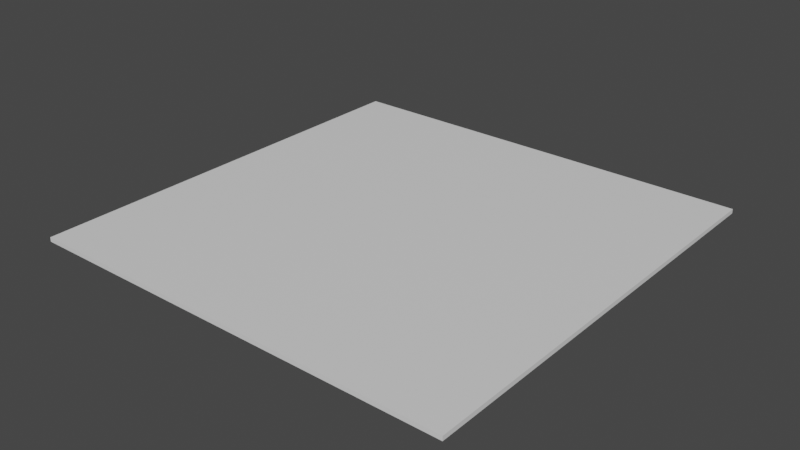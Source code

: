 # Source: Floor.blend  (saved by Blender 2.81.16; exported with 4.5.12 LTS)
import bpy
from mathutils import Matrix  # noqa: F401  (used for matrix-valued properties, if any)

bpy.ops.wm.read_factory_settings(use_empty=True)
scene = bpy.context.scene
scene.name = 'Scene'

# ---- collections
col_collection = bpy.data.collections.new('Collection'); scene.collection.children.link(col_collection)

# ---- materials (node trees are filled in below, after node groups)
mat_notfloormaterial = bpy.data.materials.new('NotFloorMaterial')
mat_notfloormaterial.alpha_threshold = 0.0
mat_notfloormaterial.use_transparent_shadow = False
mat_notfloormaterial.line_color = (0.0, 0.0, 0.0, 1.0)
mat_floormaterial = bpy.data.materials.new('FloorMaterial')
mat_floormaterial.use_transparent_shadow = False

# ---- material node trees
mat_notfloormaterial.use_nodes = True; mat_notfloormaterial.node_tree.nodes.clear()
_N = mat_notfloormaterial.node_tree.nodes; _L = mat_notfloormaterial.node_tree.links
n0 = _N.new('ShaderNodeOutputMaterial'); n0.name = 'Material Output'; n0.location = (300, 300)
n1 = _N.new('ShaderNodeBsdfPrincipled'); n1.name = 'Principled BSDF'; n1.location = (10, 300)
n1.distribution = 'GGX'
n1.subsurface_method = 'BURLEY'
n1.inputs[2].default_value = 0.4
n1.inputs[3].default_value = 1.45
n1.inputs[27].default_value = (0.0, 0.0, 0.0, 1.0)
n1.inputs[28].default_value = 1.0
_L.new(n1.outputs[0], n0.inputs[0])
n0.is_active_output = True
mat_floormaterial.use_nodes = True; mat_floormaterial.node_tree.nodes.clear()
_N = mat_floormaterial.node_tree.nodes; _L = mat_floormaterial.node_tree.links
n0 = _N.new('ShaderNodeOutputMaterial'); n0.name = 'Material Output'; n0.location = (300, 300)
n1 = _N.new('ShaderNodeBsdfPrincipled'); n1.name = 'Principled BSDF'; n1.location = (10, 300)
n1.distribution = 'GGX'
n1.subsurface_method = 'BURLEY'
n1.inputs[3].default_value = 1.45
n1.inputs[27].default_value = (0.0, 0.0, 0.0, 1.0)
n1.inputs[28].default_value = 1.0
_L.new(n1.outputs[0], n0.inputs[0])
n0.is_active_output = True

# ---- world
world_world = bpy.data.worlds.new('World'); scene.world = world_world
world_world.use_nodes = True; world_world.node_tree.nodes.clear()
_N = world_world.node_tree.nodes; _L = world_world.node_tree.links
n0 = _N.new('ShaderNodeOutputWorld'); n0.name = 'World Output'; n0.location = (300, 300)
n1 = _N.new('ShaderNodeBackground'); n1.name = 'Background'; n1.location = (10, 300)
n1.inputs[0].default_value = (0.05088, 0.05088, 0.05088, 1.0)
_L.new(n1.outputs[0], n0.inputs[0])
n0.is_active_output = True
world_world.color = (0.05088, 0.05088, 0.05088)
world_world.use_sun_shadow = False
world_world.sun_shadow_jitter_overblur = 0.0

# ---- meshes
me_cube = bpy.data.meshes.new('Cube')
me_cube.from_pydata([(1.0, 1.0, 1.0), (1.0, 1.0, -1.0), (1.0, -1.0, 1.0), (1.0, -1.0, -1.0), (-1.0, 1.0, 1.0), (-1.0, 1.0, -1.0), (-1.0, -1.0, 1.0), (-1.0, -1.0, -1.0)], [], [(0, 4, 6, 2), (3, 2, 6, 7), (7, 6, 4, 5), (5, 1, 3, 7), (1, 0, 2, 3), (5, 4, 0, 1)])
me_cube.polygons.foreach_set('material_index', [1, 0, 0, 0, 0, 0])
_uv = me_cube.uv_layers.new(name='UVMap')
_uv.uv.foreach_set('vector', [9.998e-05, 0.0001003, 0.9999, 9.998e-05, 0.9999, 0.9999, 0.0001001, 0.9999, 0.375, 0.75, 0.625, 0.75, 0.625, 1.0, 0.375, 1.0, 0.375, 0.0, 0.625, 0.0, 0.625, 0.25, 0.375, 0.25, 0.125, 0.5, 0.375, 0.5, 0.375, 0.75, 0.125, 0.75, 0.375, 0.5, 0.625, 0.5, 0.625, 0.75, 0.375, 0.75, 0.375, 0.25, 0.625, 0.25, 0.625, 0.5, 0.375, 0.5])
me_cube.materials.append(mat_notfloormaterial)
me_cube.materials.append(mat_floormaterial)
me_cube.use_remesh_preserve_volume = False
me_cube.use_remesh_preserve_attributes = False
me_cube.use_mirror_vertex_groups = False
me_cube.update()

# ---- objects
ob_floor = bpy.data.objects.new('Floor', me_cube)

# ---- transforms, parenting, visibility, modifiers, constraints
ob_floor.location = (0.0, 0.0, 0.0)
ob_floor.scale = (10.0, 10.0, 0.1)
ob_floor.lock_rotations_4d = False
ob_floor.empty_display_type = 'ARROWS'
ob_floor.lineart.crease_threshold = 0.0

# ---- collection membership
col_collection.objects.link(ob_floor)

# ---- scene / render settings (as saved in the file)
scene.frame_start = 1; scene.frame_end = 250; scene.frame_set(1)
scene.render.engine = 'BLENDER_EEVEE_NEXT'
scene.cycles.use_denoising = False
scene.cycles.samples = 128
scene.cycles.sampling_pattern = 'TABULATED_SOBOL'
scene.cycles.use_adaptive_sampling = False
scene.cycles.use_light_tree = False
scene.view_settings.view_transform = 'Filmic'
bpy.context.view_layer.update()

# ---- added for rendering (the .blend has no active camera and no usable light): camera, sun
cam_auto = bpy.data.cameras.new('AutoCamera')
cam_auto.lens = 50.0
cam_auto.sensor_width = 36.0
cam_auto.clip_end = 1000.0
ob_auto_camera = bpy.data.objects.new('AutoCamera', cam_auto)
scene.collection.objects.link(ob_auto_camera)
ob_auto_camera.location = (26.17, -31.404, 20.936)
ob_auto_camera.rotation_euler = (1.09748, -7.21219e-08, 0.694738)
scene.camera = ob_auto_camera
light_auto_sun = bpy.data.lights.new('AutoSun', 'SUN')
light_auto_sun.energy = 3.0
light_auto_sun.angle = 0.0523599
ob_auto_sun = bpy.data.objects.new('AutoSun', light_auto_sun)
scene.collection.objects.link(ob_auto_sun)
ob_auto_sun.rotation_euler = (0.872665, 0.174533, 0.523599)
bpy.context.view_layer.update()
